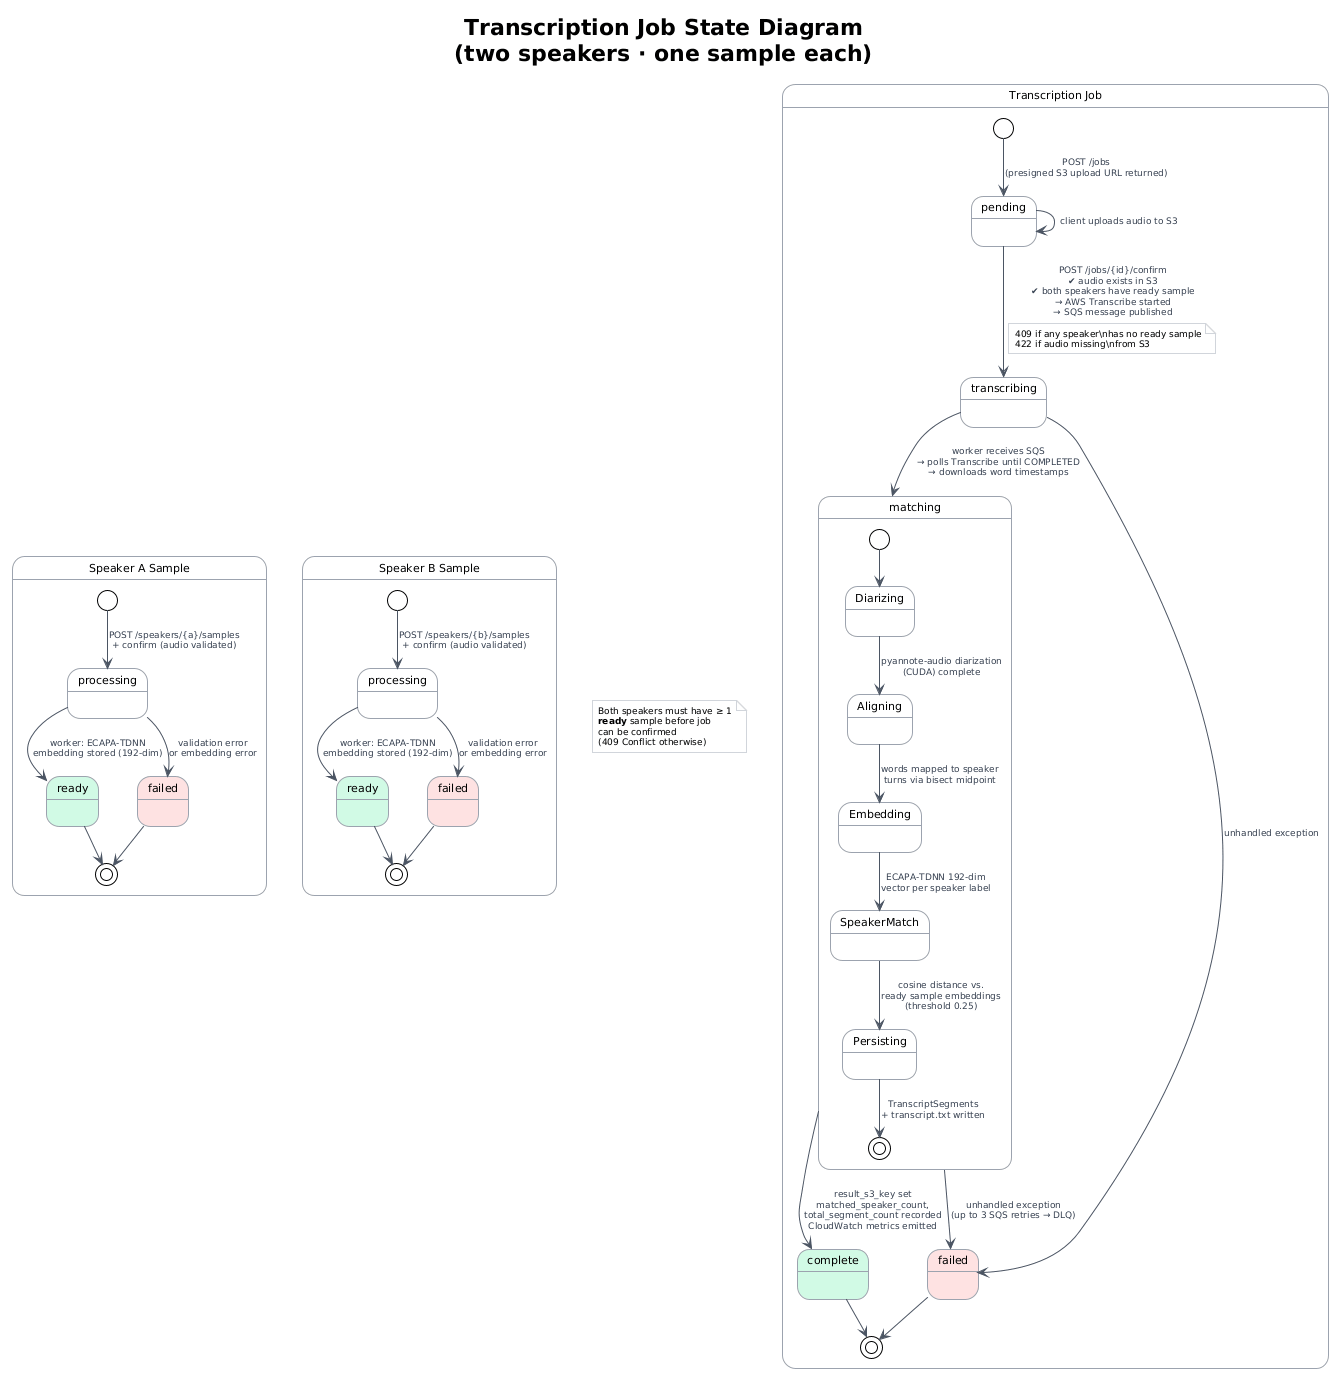

The diagram above was rendered by PlantUML. Its source (embedded in the PNG):
@startuml transcription-job-states
!theme plain

skinparam state {
  BackgroundColor #FFFFFF
  BorderColor #9CA3AF
  ArrowColor #4B5563
  ArrowFontSize 9
  ArrowFontColor #374151
  StartColor #374151
  EndColor #374151
  FontSize 11
}

skinparam note {
  BorderColor #D1D5DB
  BackgroundColor #F9FAFB
  FontSize 9
}

skinparam shadowing false

title Transcription Job State Diagram\n(two speakers · one sample each)

' ─── Speaker Sample lifecycle ────────────────────────────────────────────────

state "Speaker A Sample" as SampleA {
  [*]                  --> SA_Processing : POST /speakers/{a}/samples\n+ confirm (audio validated)
  SA_Processing        --> SA_Ready      : worker: ECAPA-TDNN\nembedding stored (192-dim)
  SA_Processing        --> SA_Failed     : validation error\nor embedding error
  SA_Ready             --> [*]
  SA_Failed            --> [*]

  state "processing" as SA_Processing
  state "ready"      as SA_Ready  #D1FAE5
  state "failed"     as SA_Failed #FEE2E2
}

state "Speaker B Sample" as SampleB {
  [*]                  --> SB_Processing : POST /speakers/{b}/samples\n+ confirm (audio validated)
  SB_Processing        --> SB_Ready      : worker: ECAPA-TDNN\nembedding stored (192-dim)
  SB_Processing        --> SB_Failed     : validation error\nor embedding error
  SB_Ready             --> [*]
  SB_Failed            --> [*]

  state "processing" as SB_Processing
  state "ready"      as SB_Ready  #D1FAE5
  state "failed"     as SB_Failed #FEE2E2
}

note "Both speakers must have ≥ 1\n**ready** sample before job\ncan be confirmed\n(409 Conflict otherwise)" as GuardNote

' ─── Transcription Job lifecycle ─────────────────────────────────────────────

state "Transcription Job" as Job {
  [*]            --> pending       : POST /jobs\n(presigned S3 upload URL returned)
  pending        --> pending       : client uploads audio to S3

  pending        --> transcribing  : POST /jobs/{id}/confirm\n✔ audio exists in S3\n✔ both speakers have ready sample\n→ AWS Transcribe started\n→ SQS message published

  note on link
    409 if any speaker\nhas no ready sample
    422 if audio missing\nfrom S3
  end note

  transcribing   --> matching      : worker receives SQS\n→ polls Transcribe until COMPLETED\n→ downloads word timestamps

  state "matching" as matching {
    [*]          --> Diarizing
    Diarizing    --> Aligning      : pyannote-audio diarization\n(CUDA) complete
    Aligning     --> Embedding     : words mapped to speaker\nturns via bisect midpoint
    Embedding    --> SpeakerMatch  : ECAPA-TDNN 192-dim\nvector per speaker label
    SpeakerMatch --> Persisting    : cosine distance vs.\nready sample embeddings\n(threshold 0.25)
    Persisting   --> [*]           : TranscriptSegments\n+ transcript.txt written

    state "Diarizing"    as Diarizing
    state "Aligning"     as Aligning
    state "Embedding"    as Embedding
    state "SpeakerMatch" as SpeakerMatch
    state "Persisting"   as Persisting
  }

  matching       --> complete      : result_s3_key set\nmatched_speaker_count,\ntotal_segment_count recorded\nCloudWatch metrics emitted
  matching       --> failed        : unhandled exception\n(up to 3 SQS retries → DLQ)
  transcribing   --> failed        : unhandled exception

  state "complete" as complete #D1FAE5
  state "failed"   as failed   #FEE2E2

  complete       --> [*]
  failed         --> [*]
}

@enduml